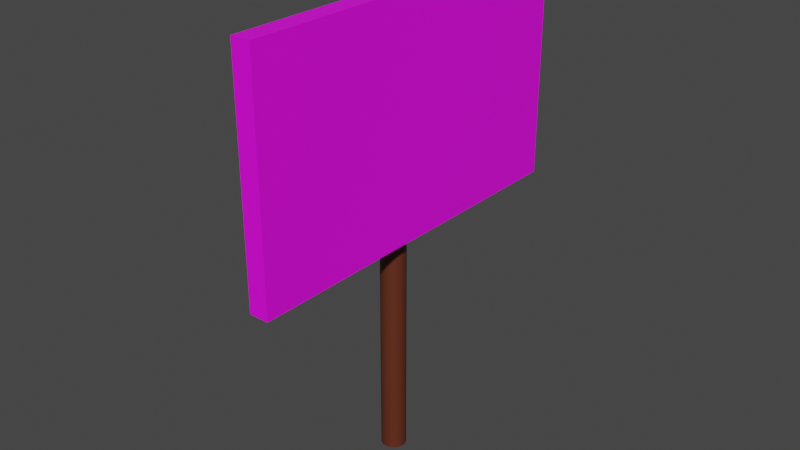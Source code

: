 # Source: ovodepascoa.blend  (saved by Blender 2.93.20; exported with 4.5.12 LTS)
import bpy
from mathutils import Matrix  # noqa: F401  (used for matrix-valued properties, if any)

bpy.ops.wm.read_factory_settings(use_empty=True)
scene = bpy.context.scene
scene.name = 'Scene'

# ---- collections
col_collection = bpy.data.collections.new('Collection'); scene.collection.children.link(col_collection)

# ---- images (referenced by path relative to the original .blend; pixels are not part of the script)
import os
ASSET_DIR = os.environ.get("B2B_ASSET_DIR", "")  # directory of the original .blend (textures are referenced by path, not embedded)
HERE = os.path.dirname(os.path.abspath(__file__))  # packed textures are extracted next to this script under _unpacked/

def load_image(name, relpath, width, height, colorspace="sRGB"):
    """Load a texture the original file referenced (path relative to the .blend, or extracted next to this script)."""
    p = next((c for c in (os.path.join(HERE, relpath), os.path.join(ASSET_DIR, relpath)) if relpath and os.path.exists(c)), "")
    if p:
        img = bpy.data.images.load(p, check_existing=True)
        img.name = name
    else:  # same state as the original file: an image datablock whose file is absent (Cycles renders it pink)
        img = bpy.data.images.new(name, width, height)
        img.source = "FILE"
        img.filepath = "//" + (relpath or name)
    img.colorspace_settings.name = colorspace
    return img
img_ovo = load_image('ovo', 'ovo.png', 1024, 1024, 'sRGB')

# ---- materials (node trees are filled in below, after node groups)
mat_material_001 = bpy.data.materials.new('Material.001')
mat_material_001.use_transparent_shadow = False
mat_material_002 = bpy.data.materials.new('Material.002')
mat_material_002.use_transparent_shadow = False

# ---- material node trees
mat_material_001.use_nodes = True; mat_material_001.node_tree.nodes.clear()
_N = mat_material_001.node_tree.nodes; _L = mat_material_001.node_tree.links
n0 = _N.new('ShaderNodeOutputMaterial'); n0.name = 'Material Output'; n0.location = (300, 300)
n1 = _N.new('ShaderNodeBsdfPrincipled'); n1.name = 'Principled BSDF'; n1.location = (10, 300)
n1.distribution = 'GGX'
n1.subsurface_method = 'BURLEY'
n1.inputs[3].default_value = 1.45
n1.inputs[27].default_value = (0.0, 0.0, 0.0, 1.0)
n1.inputs[28].default_value = 1.0
n2 = _N.new('ShaderNodeMapping'); n2.name = 'Mapping'; n2.location = (-635, 275)
n2.width = 240
n3 = _N.new('ShaderNodeTexCoord'); n3.name = 'Texture Coordinate'; n3.location = (-835, 258)
n4 = _N.new('ShaderNodeTexImage'); n4.name = 'Image Texture'; n4.location = (-306, 278)
n4.image = img_ovo
_L.new(n1.outputs[0], n0.inputs[0])
_L.new(n4.outputs[0], n1.inputs[0])
_L.new(n2.outputs[0], n4.inputs[0])
_L.new(n3.outputs[2], n2.inputs[0])
n0.is_active_output = True
mat_material_002.use_nodes = True; mat_material_002.node_tree.nodes.clear()
_N = mat_material_002.node_tree.nodes; _L = mat_material_002.node_tree.links
n0 = _N.new('ShaderNodeOutputMaterial'); n0.name = 'Material Output'; n0.location = (300, 300)
n1 = _N.new('ShaderNodeBsdfPrincipled'); n1.name = 'Principled BSDF'; n1.location = (10, 300)
n1.distribution = 'GGX'
n1.subsurface_method = 'BURLEY'
n1.inputs[0].default_value = (0.1109, 0.02504, 0.01016, 1.0)
n1.inputs[3].default_value = 1.45
n1.inputs[27].default_value = (0.0, 0.0, 0.0, 1.0)
n1.inputs[28].default_value = 1.0
_L.new(n1.outputs[0], n0.inputs[0])
n0.is_active_output = True

# ---- world
world_world = bpy.data.worlds.new('World'); scene.world = world_world
world_world.use_nodes = True; world_world.node_tree.nodes.clear()
_N = world_world.node_tree.nodes; _L = world_world.node_tree.links
n0 = _N.new('ShaderNodeOutputWorld'); n0.name = 'World Output'; n0.location = (300, 300)
n1 = _N.new('ShaderNodeBackground'); n1.name = 'Background'; n1.location = (10, 300)
n1.inputs[0].default_value = (0.05088, 0.05088, 0.05088, 1.0)
_L.new(n1.outputs[0], n0.inputs[0])
n0.is_active_output = True
world_world.color = (0.05088, 0.05088, 0.05088)
world_world.use_sun_shadow = False
world_world.sun_shadow_jitter_overblur = 0.0

# ---- meshes
me_cylinder = bpy.data.meshes.new('Cylinder')
me_cylinder.from_pydata([(6.387e-08, 0.06696, 0.0), (6.387e-08, 0.06696, 2.638), (0.01306, 0.06567, 0.0), (0.01306, 0.06567, 2.638), (0.02562, 0.06186, 0.0), (0.02562, 0.06186, 2.638), (0.0372, 0.05567, 0.0), (0.0372, 0.05567, 2.638), (0.04735, 0.04735, 0.0), (0.04735, 0.04735, 2.638), (0.05567, 0.0372, 0.0), (0.05567, 0.0372, 2.638), (0.06186, 0.02562, 0.0), (0.06186, 0.02562, 2.638), (0.06567, 0.01306, 0.0), (0.06567, 0.01306, 2.638), (0.06696, -1.857e-08, 0.0), (0.06696, -1.857e-08, 2.638), (0.06567, -0.01306, 0.0), (0.06567, -0.01306, 2.638), (0.06186, -0.02562, 0.0), (0.06186, -0.02562, 2.638), (0.05567, -0.0372, 0.0), (0.05567, -0.0372, 2.638), (0.04735, -0.04735, 0.0), (0.04735, -0.04735, 2.638), (0.0372, -0.05567, 0.0), (0.0372, -0.05567, 2.638), (0.02562, -0.06186, 0.0), (0.02562, -0.06186, 2.638), (0.01306, -0.06567, 0.0), (0.01306, -0.06567, 2.638), (5.802e-08, -0.06696, 0.0), (5.802e-08, -0.06696, 2.638), (-0.01306, -0.06567, 0.0), (-0.01306, -0.06567, 2.638), (-0.02562, -0.06186, 0.0), (-0.02562, -0.06186, 2.638), (-0.0372, -0.05567, 0.0), (-0.0372, -0.05567, 2.638), (-0.04734, -0.04735, 0.0), (-0.04734, -0.04735, 2.638), (-0.05567, -0.0372, 0.0), (-0.05567, -0.0372, 2.638), (-0.06186, -0.02562, 0.0), (-0.06186, -0.02562, 2.638), (-0.06567, -0.01306, 0.0), (-0.06567, -0.01306, 2.638), (-0.06696, -1.484e-08, 0.0), (-0.06696, -1.484e-08, 2.638), (-0.06567, 0.01306, 0.0), (-0.06567, 0.01306, 2.638), (-0.06186, 0.02562, 0.0), (-0.06186, 0.02562, 2.638), (-0.05567, 0.0372, 0.0), (-0.05567, 0.0372, 2.638), (-0.04734, 0.04735, 0.0), (-0.04734, 0.04735, 2.638), (-0.0372, 0.05567, 0.0), (-0.0372, 0.05567, 2.638), (-0.02562, 0.06186, 0.0), (-0.02562, 0.06186, 2.638), (-0.01306, 0.06567, 0.0), (-0.01306, 0.06567, 2.638), (0.05061, -1.0, 1.289), (0.05061, -1.0, 2.513), (0.05061, 1.0, 1.289), (0.05061, 1.0, 2.513), (0.1545, -1.0, 1.289), (0.1545, -1.0, 2.513), (0.1545, 1.0, 1.289), (0.1545, 1.0, 2.513)], [], [(0, 1, 3, 2), (2, 3, 5, 4), (4, 5, 7, 6), (6, 7, 9, 8), (8, 9, 11, 10), (10, 11, 13, 12), (12, 13, 15, 14), (14, 15, 17, 16), (16, 17, 19, 18), (18, 19, 21, 20), (20, 21, 23, 22), (22, 23, 25, 24), (24, 25, 27, 26), (26, 27, 29, 28), (28, 29, 31, 30), (30, 31, 33, 32), (32, 33, 35, 34), (34, 35, 37, 36), (36, 37, 39, 38), (38, 39, 41, 40), (40, 41, 43, 42), (42, 43, 45, 44), (44, 45, 47, 46), (46, 47, 49, 48), (48, 49, 51, 50), (50, 51, 53, 52), (52, 53, 55, 54), (54, 55, 57, 56), (56, 57, 59, 58), (58, 59, 61, 60), (3, 1, 63, 61, 59, 57, 55, 53, 51, 49, 47, 45, 43, 41, 39, 37, 35, 33, 31, 29, 27, 25, 23, 21, 19, 17, 15, 13, 11, 9, 7, 5), (60, 61, 63, 62), (62, 63, 1, 0), (0, 2, 4, 6, 8, 10, 12, 14, 16, 18, 20, 22, 24, 26, 28, 30, 32, 34, 36, 38, 40, 42, 44, 46, 48, 50, 52, 54, 56, 58, 60, 62), (64, 65, 67, 66), (66, 67, 71, 70), (70, 71, 69, 68), (68, 69, 65, 64), (66, 70, 68, 64), (71, 67, 65, 69)])
me_cylinder.polygons.foreach_set('material_index', [1, 1, 1, 1, 1, 1, 1, 1, 1, 1, 1, 1, 1, 1, 1, 1, 1, 1, 1, 1, 1, 1, 1, 1, 1, 1, 1, 1, 1, 1, 1, 1, 1, 1, 0, 0, 0, 0, 0, 0])
_uv = me_cylinder.uv_layers.new(name='UVMap')
_uv.uv.foreach_set('vector', [1.0, 0.5, 1.0, 1.0, 0.9688, 1.0, 0.9688, 0.5, 0.9688, 0.5, 0.9688, 1.0, 0.9375, 1.0, 0.9375, 0.5, 0.9375, 0.5, 0.9375, 1.0, 0.9062, 1.0, 0.9062, 0.5, 0.9062, 0.5, 0.9062, 1.0, 0.875, 1.0, 0.875, 0.5, 0.875, 0.5, 0.875, 1.0, 0.8438, 1.0, 0.8438, 0.5, 0.8438, 0.5, 0.8438, 1.0, 0.8125, 1.0, 0.8125, 0.5, 0.8125, 0.5, 0.8125, 1.0, 0.7812, 1.0, 0.7812, 0.5, 0.7812, 0.5, 0.7812, 1.0, 0.75, 1.0, 0.75, 0.5, 0.75, 0.5, 0.75, 1.0, 0.7188, 1.0, 0.7188, 0.5, 0.7188, 0.5, 0.7188, 1.0, 0.6875, 1.0, 0.6875, 0.5, 0.6875, 0.5, 0.6875, 1.0, 0.6562, 1.0, 0.6562, 0.5, 0.6562, 0.5, 0.6562, 1.0, 0.625, 1.0, 0.625, 0.5, 0.625, 0.5, 0.625, 1.0, 0.5938, 1.0, 0.5938, 0.5, 0.5938, 0.5, 0.5938, 1.0, 0.5625, 1.0, 0.5625, 0.5, 0.5625, 0.5, 0.5625, 1.0, 0.5312, 1.0, 0.5312, 0.5, 0.5312, 0.5, 0.5312, 1.0, 0.5, 1.0, 0.5, 0.5, 0.5, 0.5, 0.5, 1.0, 0.4688, 1.0, 0.4688, 0.5, 0.4688, 0.5, 0.4688, 1.0, 0.4375, 1.0, 0.4375, 0.5, 0.4375, 0.5, 0.4375, 1.0, 0.4062, 1.0, 0.4062, 0.5, 0.4062, 0.5, 0.4062, 1.0, 0.375, 1.0, 0.375, 0.5, 0.375, 0.5, 0.375, 1.0, 0.3438, 1.0, 0.3438, 0.5, 0.3438, 0.5, 0.3438, 1.0, 0.3125, 1.0, 0.3125, 0.5, 0.3125, 0.5, 0.3125, 1.0, 0.2812, 1.0, 0.2812, 0.5, 0.2812, 0.5, 0.2812, 1.0, 0.25, 1.0, 0.25, 0.5, 0.25, 0.5, 0.25, 1.0, 0.2188, 1.0, 0.2188, 0.5, 0.2188, 0.5, 0.2188, 1.0, 0.1875, 1.0, 0.1875, 0.5, 0.1875, 0.5, 0.1875, 1.0, 0.1562, 1.0, 0.1562, 0.5, 0.1562, 0.5, 0.1562, 1.0, 0.125, 1.0, 0.125, 0.5, 0.125, 0.5, 0.125, 1.0, 0.09375, 1.0, 0.09375, 0.5, 0.09375, 0.5, 0.09375, 1.0, 0.0625, 1.0, 0.0625, 0.5, 0.2968, 0.4854, 0.25, 0.49, 0.2032, 0.4854, 0.1582, 0.4717, 0.1167, 0.4496, 0.08029, 0.4197, 0.05045, 0.3833, 0.02827, 0.3418, 0.01461, 0.2968, 0.01, 0.25, 0.01461, 0.2032, 0.02827, 0.1582, 0.05045, 0.1167, 0.08029, 0.08029, 0.1167, 0.05045, 0.1582, 0.02827, 0.2032, 0.01461, 0.25, 0.01, 0.2968, 0.01461, 0.3418, 0.02827, 0.3833, 0.05045, 0.4197, 0.08029, 0.4496, 0.1167, 0.4717, 0.1582, 0.4854, 0.2032, 0.49, 0.25, 0.4854, 0.2968, 0.4717, 0.3418, 0.4496, 0.3833, 0.4197, 0.4197, 0.3833, 0.4496, 0.3418, 0.4717, 0.0625, 0.5, 0.0625, 1.0, 0.03125, 1.0, 0.03125, 0.5, 0.03125, 0.5, 0.03125, 1.0, 0.0, 1.0, 0.0, 0.5, 0.75, 0.49, 0.7968, 0.4854, 0.8418, 0.4717, 0.8833, 0.4496, 0.9197, 0.4197, 0.9496, 0.3833, 0.9717, 0.3418, 0.9854, 0.2968, 0.99, 0.25, 0.9854, 0.2032, 0.9717, 0.1582, 0.9496, 0.1167, 0.9197, 0.08029, 0.8833, 0.05045, 0.8418, 0.02827, 0.7968, 0.01461, 0.75, 0.01, 0.7032, 0.01461, 0.6582, 0.02827, 0.6167, 0.05045, 0.5803, 0.08029, 0.5504, 0.1167, 0.5283, 0.1582, 0.5146, 0.2032, 0.51, 0.25, 0.5146, 0.2968, 0.5283, 0.3418, 0.5504, 0.3833, 0.5803, 0.4197, 0.6167, 0.4496, 0.6582, 0.4717, 0.7032, 0.4854, 0.375, 0.0, 0.625, 0.0, 0.625, 0.25, 0.375, 0.25, 0.375, 0.25, 0.625, 0.25, 0.625, 0.5, 0.375, 0.5, 0.375, 0.5, 0.625, 0.5, 0.625, 0.75, 0.375, 0.75, 0.375, 0.75, 0.625, 0.75, 0.625, 1.0, 0.375, 1.0, 0.125, 0.5, 0.375, 0.5, 0.375, 0.75, 0.125, 0.75, 0.625, 0.5, 0.875, 0.5, 0.875, 0.75, 0.625, 0.75])
me_cylinder.materials.append(mat_material_001)
me_cylinder.materials.append(mat_material_002)
me_cylinder.use_remesh_fix_poles = True
me_cylinder.use_remesh_preserve_attributes = False
me_cylinder.update()

# ---- objects
ob_cylinder = bpy.data.objects.new('Cylinder', me_cylinder)

# ---- transforms, parenting, visibility, modifiers, constraints
ob_cylinder.location = (0.0, 0.0, 0.0)

# ---- collection membership
col_collection.objects.link(ob_cylinder)

# ---- scene / render settings (as saved in the file)
scene.frame_start = 1; scene.frame_end = 250; scene.frame_set(1)
scene.render.engine = 'BLENDER_EEVEE_NEXT'
scene.cycles.use_denoising = False
scene.cycles.samples = 128
scene.cycles.sampling_pattern = 'TABULATED_SOBOL'
scene.cycles.use_adaptive_sampling = False
scene.cycles.use_light_tree = False
scene.view_settings.view_transform = 'Filmic'
bpy.context.view_layer.update()

# ---- added for rendering (the .blend has no active camera and no usable light): camera, sun
cam_auto = bpy.data.cameras.new('AutoCamera')
cam_auto.lens = 50.0
cam_auto.sensor_width = 36.0
cam_auto.clip_end = 1000.0
ob_auto_camera = bpy.data.objects.new('AutoCamera', cam_auto)
scene.collection.objects.link(ob_auto_camera)
ob_auto_camera.location = (3.1136, -3.68378, 3.7749)
ob_auto_camera.rotation_euler = (1.09748, -7.21219e-08, 0.694738)
scene.camera = ob_auto_camera
light_auto_sun = bpy.data.lights.new('AutoSun', 'SUN')
light_auto_sun.energy = 3.0
light_auto_sun.angle = 0.0523599
ob_auto_sun = bpy.data.objects.new('AutoSun', light_auto_sun)
scene.collection.objects.link(ob_auto_sun)
ob_auto_sun.rotation_euler = (0.872665, 0.174533, 0.523599)
bpy.context.view_layer.update()
